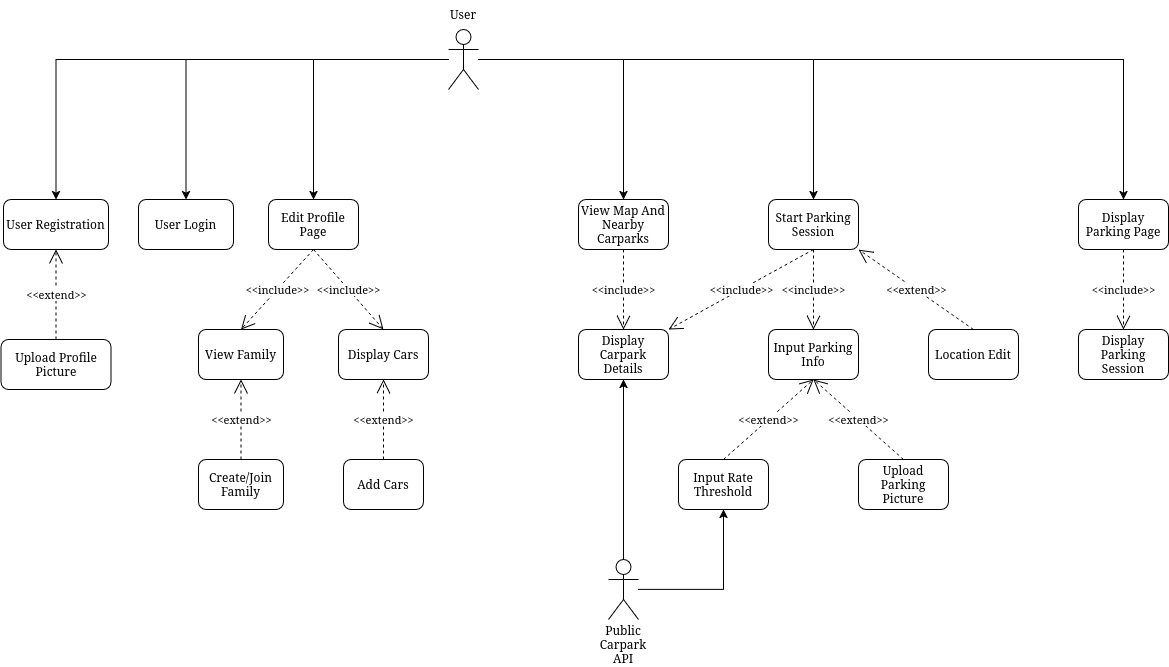

The diagram above was exported from draw.io. Its source (the exported page's mxGraphModel, read from the mxfile embedded in the PNG):
<mxGraphModel dx="1233" dy="823" grid="1" gridSize="10" guides="1" tooltips="1" connect="1" arrows="1" fold="1" page="1" pageScale="1" pageWidth="850" pageHeight="1100" math="0" shadow="0">
  <root>
    <mxCell id="0" />
    <mxCell id="1" parent="0" />
    <mxCell id="D2w9AGD0ER2DssHAY2ZC-14" edge="1" parent="1" source="D2w9AGD0ER2DssHAY2ZC-1" style="edgeStyle=orthogonalEdgeStyle;rounded=0;orthogonalLoop=1;jettySize=auto;html=1;entryX=0.5;entryY=0;entryDx=0;entryDy=0;" target="D2w9AGD0ER2DssHAY2ZC-3">
      <mxGeometry relative="1" as="geometry" />
    </mxCell>
    <mxCell id="D2w9AGD0ER2DssHAY2ZC-15" edge="1" parent="1" source="D2w9AGD0ER2DssHAY2ZC-1" style="edgeStyle=orthogonalEdgeStyle;rounded=0;orthogonalLoop=1;jettySize=auto;html=1;entryX=0.5;entryY=0;entryDx=0;entryDy=0;" target="D2w9AGD0ER2DssHAY2ZC-12">
      <mxGeometry relative="1" as="geometry" />
    </mxCell>
    <mxCell id="D2w9AGD0ER2DssHAY2ZC-17" edge="1" parent="1" source="D2w9AGD0ER2DssHAY2ZC-1" style="edgeStyle=orthogonalEdgeStyle;rounded=0;orthogonalLoop=1;jettySize=auto;html=1;entryX=0.5;entryY=0;entryDx=0;entryDy=0;" target="D2w9AGD0ER2DssHAY2ZC-16">
      <mxGeometry relative="1" as="geometry" />
    </mxCell>
    <mxCell id="D2w9AGD0ER2DssHAY2ZC-43" edge="1" parent="1" source="D2w9AGD0ER2DssHAY2ZC-1" style="edgeStyle=orthogonalEdgeStyle;rounded=0;orthogonalLoop=1;jettySize=auto;html=1;entryX=0.5;entryY=0;entryDx=0;entryDy=0;" target="D2w9AGD0ER2DssHAY2ZC-25">
      <mxGeometry relative="1" as="geometry" />
    </mxCell>
    <mxCell id="D2w9AGD0ER2DssHAY2ZC-46" edge="1" parent="1" source="D2w9AGD0ER2DssHAY2ZC-1" style="edgeStyle=orthogonalEdgeStyle;rounded=0;orthogonalLoop=1;jettySize=auto;html=1;entryX=0.5;entryY=0;entryDx=0;entryDy=0;" target="D2w9AGD0ER2DssHAY2ZC-27">
      <mxGeometry relative="1" as="geometry" />
    </mxCell>
    <mxCell id="D2w9AGD0ER2DssHAY2ZC-47" edge="1" parent="1" source="D2w9AGD0ER2DssHAY2ZC-1" style="edgeStyle=orthogonalEdgeStyle;rounded=0;orthogonalLoop=1;jettySize=auto;html=1;entryX=0.5;entryY=0;entryDx=0;entryDy=0;" target="D2w9AGD0ER2DssHAY2ZC-34">
      <mxGeometry relative="1" as="geometry" />
    </mxCell>
    <mxCell id="D2w9AGD0ER2DssHAY2ZC-1" parent="1" style="shape=umlActor;verticalLabelPosition=bottom;verticalAlign=top;html=1;outlineConnect=0;" value="" vertex="1">
      <mxGeometry height="60" width="30" x="470" y="80" as="geometry" />
    </mxCell>
    <mxCell id="D2w9AGD0ER2DssHAY2ZC-3" parent="1" style="rounded=1;whiteSpace=wrap;html=1;" value="User Registration" vertex="1">
      <mxGeometry height="50" width="105" x="25" y="250" as="geometry" />
    </mxCell>
    <mxCell id="D2w9AGD0ER2DssHAY2ZC-4" parent="1" style="rounded=1;whiteSpace=wrap;html=1;" value="Upload Profile Picture" vertex="1">
      <mxGeometry height="50" width="110" x="22.5" y="390" as="geometry" />
    </mxCell>
    <mxCell id="D2w9AGD0ER2DssHAY2ZC-9" edge="1" parent="1" source="D2w9AGD0ER2DssHAY2ZC-4" style="endArrow=open;endSize=12;dashed=1;html=1;rounded=0;entryX=0.5;entryY=1;entryDx=0;entryDy=0;exitX=0.5;exitY=0;exitDx=0;exitDy=0;" target="D2w9AGD0ER2DssHAY2ZC-3" value="&amp;lt;&amp;lt;extend&amp;gt;&amp;gt;">
      <mxGeometry relative="1" width="160" as="geometry">
        <mxPoint as="offset" />
        <mxPoint x="85" y="350" as="sourcePoint" />
        <mxPoint x="175" y="350" as="targetPoint" />
      </mxGeometry>
    </mxCell>
    <mxCell id="D2w9AGD0ER2DssHAY2ZC-12" parent="1" style="rounded=1;whiteSpace=wrap;html=1;" value="User Login" vertex="1">
      <mxGeometry height="50" width="95" x="160" y="250" as="geometry" />
    </mxCell>
    <mxCell id="D2w9AGD0ER2DssHAY2ZC-16" parent="1" style="rounded=1;whiteSpace=wrap;html=1;" value="Edit Profile Page" vertex="1">
      <mxGeometry height="50" width="90" x="290" y="250" as="geometry" />
    </mxCell>
    <mxCell id="D2w9AGD0ER2DssHAY2ZC-18" parent="1" style="rounded=1;whiteSpace=wrap;html=1;" value="View Family" vertex="1">
      <mxGeometry height="50" width="85" x="220" y="380" as="geometry" />
    </mxCell>
    <mxCell id="D2w9AGD0ER2DssHAY2ZC-19" parent="1" style="rounded=1;whiteSpace=wrap;html=1;" value="Create/Join Family" vertex="1">
      <mxGeometry height="50" width="85" x="220" y="510" as="geometry" />
    </mxCell>
    <mxCell id="D2w9AGD0ER2DssHAY2ZC-21" parent="1" style="rounded=1;whiteSpace=wrap;html=1;" value="Display Cars" vertex="1">
      <mxGeometry height="50" width="90" x="360" y="380" as="geometry" />
    </mxCell>
    <mxCell id="D2w9AGD0ER2DssHAY2ZC-22" parent="1" style="rounded=1;whiteSpace=wrap;html=1;" value="Add Cars" vertex="1">
      <mxGeometry height="50" width="80" x="365" y="510" as="geometry" />
    </mxCell>
    <mxCell id="D2w9AGD0ER2DssHAY2ZC-25" parent="1" style="rounded=1;whiteSpace=wrap;html=1;" value="View Map And Nearby Carparks" vertex="1">
      <mxGeometry height="50" width="90" x="600" y="250" as="geometry" />
    </mxCell>
    <mxCell id="D2w9AGD0ER2DssHAY2ZC-26" parent="1" style="rounded=1;whiteSpace=wrap;html=1;" value="Display Carpark Details" vertex="1">
      <mxGeometry height="50" width="90" x="600" y="380" as="geometry" />
    </mxCell>
    <mxCell id="D2w9AGD0ER2DssHAY2ZC-27" parent="1" style="rounded=1;whiteSpace=wrap;html=1;" value="Start Parking Session" vertex="1">
      <mxGeometry height="50" width="90" x="790" y="250" as="geometry" />
    </mxCell>
    <mxCell id="D2w9AGD0ER2DssHAY2ZC-28" parent="1" style="rounded=1;whiteSpace=wrap;html=1;" value="Input Parking Info" vertex="1">
      <mxGeometry height="50" width="90" x="790" y="380" as="geometry" />
    </mxCell>
    <mxCell id="D2w9AGD0ER2DssHAY2ZC-31" parent="1" style="rounded=1;whiteSpace=wrap;html=1;" value="Input Rate Threshold" vertex="1">
      <mxGeometry height="50" width="90" x="700" y="510" as="geometry" />
    </mxCell>
    <mxCell id="D2w9AGD0ER2DssHAY2ZC-33" parent="1" style="rounded=1;whiteSpace=wrap;html=1;" value="Upload Parking Picture" vertex="1">
      <mxGeometry height="50" width="90" x="880" y="510" as="geometry" />
    </mxCell>
    <mxCell id="D2w9AGD0ER2DssHAY2ZC-34" parent="1" style="rounded=1;whiteSpace=wrap;html=1;" value="Display Parking Page" vertex="1">
      <mxGeometry height="50" width="90" x="1100" y="250" as="geometry" />
    </mxCell>
    <mxCell id="D2w9AGD0ER2DssHAY2ZC-37" parent="1" style="rounded=1;whiteSpace=wrap;html=1;" value="Display Parking Session" vertex="1">
      <mxGeometry height="50" width="90" x="1100" y="380" as="geometry" />
    </mxCell>
    <mxCell id="D2w9AGD0ER2DssHAY2ZC-38" edge="1" parent="1" source="D2w9AGD0ER2DssHAY2ZC-19" style="endArrow=open;endSize=12;dashed=1;html=1;rounded=0;entryX=0.5;entryY=1;entryDx=0;entryDy=0;exitX=0.5;exitY=0;exitDx=0;exitDy=0;entryPerimeter=0;" target="D2w9AGD0ER2DssHAY2ZC-18" value="&amp;lt;&amp;lt;extend&amp;gt;&amp;gt;">
      <mxGeometry relative="1" width="160" as="geometry">
        <mxPoint as="offset" />
        <mxPoint x="245" y="470" as="sourcePoint" />
        <mxPoint x="248" y="380" as="targetPoint" />
      </mxGeometry>
    </mxCell>
    <mxCell id="D2w9AGD0ER2DssHAY2ZC-39" edge="1" parent="1" source="D2w9AGD0ER2DssHAY2ZC-16" style="endArrow=open;endSize=12;dashed=1;html=1;rounded=0;entryX=0.5;entryY=0;entryDx=0;entryDy=0;exitX=0.5;exitY=1;exitDx=0;exitDy=0;" target="D2w9AGD0ER2DssHAY2ZC-18" value="&amp;lt;&amp;lt;include&amp;gt;&amp;gt;">
      <mxGeometry relative="1" width="160" as="geometry">
        <mxPoint as="offset" />
        <mxPoint x="200" y="540" as="sourcePoint" />
        <mxPoint x="200" y="460" as="targetPoint" />
      </mxGeometry>
    </mxCell>
    <mxCell id="D2w9AGD0ER2DssHAY2ZC-41" edge="1" parent="1" source="D2w9AGD0ER2DssHAY2ZC-16" style="endArrow=open;endSize=12;dashed=1;html=1;rounded=0;entryX=0.5;entryY=0;entryDx=0;entryDy=0;exitX=0.5;exitY=1;exitDx=0;exitDy=0;" target="D2w9AGD0ER2DssHAY2ZC-21" value="&amp;lt;&amp;lt;include&amp;gt;&amp;gt;">
      <mxGeometry relative="1" width="160" as="geometry">
        <mxPoint as="offset" />
        <mxPoint x="390" y="360" as="sourcePoint" />
        <mxPoint x="390" y="440" as="targetPoint" />
      </mxGeometry>
    </mxCell>
    <mxCell id="D2w9AGD0ER2DssHAY2ZC-42" edge="1" parent="1" source="D2w9AGD0ER2DssHAY2ZC-22" style="endArrow=open;endSize=12;dashed=1;html=1;rounded=0;entryX=0.5;entryY=1;entryDx=0;entryDy=0;exitX=0.5;exitY=0;exitDx=0;exitDy=0;" target="D2w9AGD0ER2DssHAY2ZC-21" value="&amp;lt;&amp;lt;extend&amp;gt;&amp;gt;">
      <mxGeometry relative="1" width="160" as="geometry">
        <mxPoint as="offset" />
        <mxPoint x="185" y="570" as="sourcePoint" />
        <mxPoint x="185" y="490" as="targetPoint" />
      </mxGeometry>
    </mxCell>
    <mxCell id="D2w9AGD0ER2DssHAY2ZC-44" edge="1" parent="1" source="D2w9AGD0ER2DssHAY2ZC-25" style="endArrow=open;endSize=12;dashed=1;html=1;rounded=0;entryX=0.5;entryY=0;entryDx=0;entryDy=0;exitX=0.5;exitY=1;exitDx=0;exitDy=0;" target="D2w9AGD0ER2DssHAY2ZC-26" value="&amp;lt;&amp;lt;include&amp;gt;&amp;gt;">
      <mxGeometry relative="1" width="160" as="geometry">
        <mxPoint as="offset" />
        <mxPoint x="540" y="380" as="sourcePoint" />
        <mxPoint x="675" y="460" as="targetPoint" />
      </mxGeometry>
    </mxCell>
    <mxCell id="D2w9AGD0ER2DssHAY2ZC-48" edge="1" parent="1" source="D2w9AGD0ER2DssHAY2ZC-27" style="endArrow=open;endSize=12;dashed=1;html=1;rounded=0;entryX=1;entryY=0;entryDx=0;entryDy=0;exitX=0.5;exitY=1;exitDx=0;exitDy=0;" target="D2w9AGD0ER2DssHAY2ZC-26" value="&amp;lt;&amp;lt;include&amp;gt;&amp;gt;">
      <mxGeometry relative="1" width="160" as="geometry">
        <mxPoint as="offset" />
        <mxPoint x="700" y="380" as="sourcePoint" />
        <mxPoint x="700" y="460" as="targetPoint" />
      </mxGeometry>
    </mxCell>
    <mxCell id="D2w9AGD0ER2DssHAY2ZC-49" parent="1" style="rounded=1;whiteSpace=wrap;html=1;" value="Location Edit" vertex="1">
      <mxGeometry height="50" width="90" x="950" y="380" as="geometry" />
    </mxCell>
    <mxCell id="D2w9AGD0ER2DssHAY2ZC-50" edge="1" parent="1" source="D2w9AGD0ER2DssHAY2ZC-27" style="endArrow=open;endSize=12;dashed=1;html=1;rounded=0;entryX=0.5;entryY=0;entryDx=0;entryDy=0;exitX=0.5;exitY=1;exitDx=0;exitDy=0;" target="D2w9AGD0ER2DssHAY2ZC-28" value="&amp;lt;&amp;lt;include&amp;gt;&amp;gt;">
      <mxGeometry relative="1" width="160" as="geometry">
        <mxPoint as="offset" />
        <mxPoint x="937" y="330" as="sourcePoint" />
        <mxPoint x="770" y="410" as="targetPoint" />
      </mxGeometry>
    </mxCell>
    <mxCell id="D2w9AGD0ER2DssHAY2ZC-55" edge="1" parent="1" source="D2w9AGD0ER2DssHAY2ZC-31" style="endArrow=open;endSize=12;dashed=1;html=1;rounded=0;entryX=0.5;entryY=1;entryDx=0;entryDy=0;exitX=0.5;exitY=0;exitDx=0;exitDy=0;" target="D2w9AGD0ER2DssHAY2ZC-28" value="&amp;lt;&amp;lt;extend&amp;gt;&amp;gt;">
      <mxGeometry relative="1" width="160" as="geometry">
        <mxPoint as="offset" />
        <mxPoint x="744.44" y="490" as="sourcePoint" />
        <mxPoint x="744.44" y="410" as="targetPoint" />
      </mxGeometry>
    </mxCell>
    <mxCell id="D2w9AGD0ER2DssHAY2ZC-56" edge="1" parent="1" source="D2w9AGD0ER2DssHAY2ZC-33" style="endArrow=open;endSize=12;dashed=1;html=1;rounded=0;entryX=0.5;entryY=1;entryDx=0;entryDy=0;exitX=0.5;exitY=0;exitDx=0;exitDy=0;" target="D2w9AGD0ER2DssHAY2ZC-28" value="&amp;lt;&amp;lt;extend&amp;gt;&amp;gt;">
      <mxGeometry relative="1" width="160" as="geometry">
        <mxPoint as="offset" />
        <mxPoint x="830" y="580" as="sourcePoint" />
        <mxPoint x="920" y="500" as="targetPoint" />
      </mxGeometry>
    </mxCell>
    <mxCell id="D2w9AGD0ER2DssHAY2ZC-57" edge="1" parent="1" source="D2w9AGD0ER2DssHAY2ZC-49" style="endArrow=open;endSize=12;dashed=1;html=1;rounded=0;entryX=1;entryY=1;entryDx=0;entryDy=0;exitX=0.5;exitY=0;exitDx=0;exitDy=0;" target="D2w9AGD0ER2DssHAY2ZC-27" value="&amp;lt;&amp;lt;extend&amp;gt;&amp;gt;">
      <mxGeometry relative="1" width="160" as="geometry">
        <mxPoint as="offset" />
        <mxPoint x="1000" y="570" as="sourcePoint" />
        <mxPoint x="910" y="490" as="targetPoint" />
      </mxGeometry>
    </mxCell>
    <mxCell id="D2w9AGD0ER2DssHAY2ZC-58" edge="1" parent="1" source="D2w9AGD0ER2DssHAY2ZC-34" style="endArrow=open;endSize=12;dashed=1;html=1;rounded=0;entryX=0.5;entryY=0;entryDx=0;entryDy=0;exitX=0.5;exitY=1;exitDx=0;exitDy=0;" target="D2w9AGD0ER2DssHAY2ZC-37" value="&amp;lt;&amp;lt;include&amp;gt;&amp;gt;">
      <mxGeometry relative="1" width="160" as="geometry">
        <mxPoint as="offset" />
        <mxPoint x="1140" y="290" as="sourcePoint" />
        <mxPoint x="1144.44" y="370" as="targetPoint" />
      </mxGeometry>
    </mxCell>
    <mxCell id="D2w9AGD0ER2DssHAY2ZC-59" parent="1" style="text;html=1;whiteSpace=wrap;strokeColor=none;fillColor=none;align=center;verticalAlign=middle;rounded=0;" value="User" vertex="1">
      <mxGeometry height="30" width="60" x="455" y="50" as="geometry" />
    </mxCell>
    <mxCell id="D2w9AGD0ER2DssHAY2ZC-62" edge="1" parent="1" source="D2w9AGD0ER2DssHAY2ZC-60" style="edgeStyle=orthogonalEdgeStyle;rounded=0;orthogonalLoop=1;jettySize=auto;html=1;entryX=0.5;entryY=1;entryDx=0;entryDy=0;" target="D2w9AGD0ER2DssHAY2ZC-26">
      <mxGeometry relative="1" as="geometry" />
    </mxCell>
    <mxCell id="D2w9AGD0ER2DssHAY2ZC-63" edge="1" parent="1" source="D2w9AGD0ER2DssHAY2ZC-60" style="edgeStyle=orthogonalEdgeStyle;rounded=0;orthogonalLoop=1;jettySize=auto;html=1;entryX=0.5;entryY=1;entryDx=0;entryDy=0;" target="D2w9AGD0ER2DssHAY2ZC-31">
      <mxGeometry relative="1" as="geometry" />
    </mxCell>
    <mxCell id="D2w9AGD0ER2DssHAY2ZC-60" parent="1" style="shape=umlActor;verticalLabelPosition=bottom;verticalAlign=top;html=1;outlineConnect=0;" value="" vertex="1">
      <mxGeometry height="60" width="30" x="630" y="610" as="geometry" />
    </mxCell>
    <mxCell id="D2w9AGD0ER2DssHAY2ZC-61" parent="1" style="text;html=1;whiteSpace=wrap;strokeColor=none;fillColor=none;align=center;verticalAlign=middle;rounded=0;" value="Public Carpark API" vertex="1">
      <mxGeometry height="30" width="70" x="610" y="680" as="geometry" />
    </mxCell>
  </root>
</mxGraphModel>